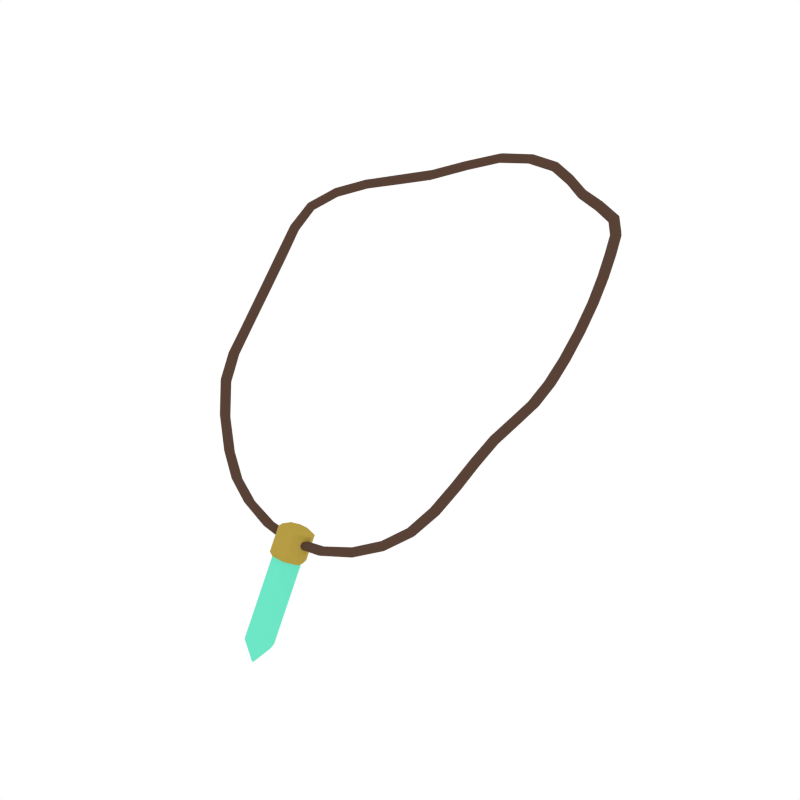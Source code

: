 # Source: Necklace3.blend  (saved by Blender 2.79.0; exported with 4.5.12 LTS)
import bpy
from mathutils import Matrix  # noqa: F401  (used for matrix-valued properties, if any)

bpy.ops.wm.read_factory_settings(use_empty=True)
scene = bpy.context.scene
scene.name = 'Scene'

# ---- collections
col_collection_1 = bpy.data.collections.new('Collection 1'); scene.collection.children.link(col_collection_1)

# ---- materials (node trees are filled in below, after node groups)
mat_darkbrown = bpy.data.materials.new('DarkBrown')
mat_darkbrown.alpha_threshold = 0.0
mat_darkbrown.diffuse_color = (0.0985, 0.05441, 0.03749, 1.0)
mat_darkbrown.roughness = 0.5
mat_cyan = bpy.data.materials.new('Cyan')
mat_cyan.alpha_threshold = 0.0
mat_cyan.diffuse_color = (0.1536, 0.8, 0.5667, 1.0)
mat_cyan.roughness = 0.5
mat_golden = bpy.data.materials.new('Golden')
mat_golden.alpha_threshold = 0.0
mat_golden.diffuse_color = (0.4672, 0.3365, 0.05892, 1.0)
mat_golden.roughness = 0.5

# ---- material node trees

# ---- world
world_world = bpy.data.worlds.new('World'); scene.world = world_world
world_world.color = (1.0, 1.0, 1.0)
world_world.use_sun_shadow = False
world_world.sun_shadow_jitter_overblur = 0.0
world_world.cycles.sampling_method = 'NONE'
world_world.cycles.sample_map_resolution = 256

# ---- meshes
me_plane_003 = bpy.data.meshes.new('Plane.003')
me_plane_003.from_pydata([(0.3835, 0.1558, 0.295), (0.4252, 0.2354, 0.3778), (0.4495, 0.4403, 0.5244), (0.3892, 0.6731, 0.6715), (0.1918, 0.7896, 0.7384), (-0.2696, 0.6888, 0.6794), (-0.3658, 0.5516, 0.6575), (-0.3736, 0.3973, 0.5966), (-0.3626, 0.1538, 0.3303), (-0.311, 0.06454, 0.2056), (-0.2141, 0.003371, 0.08898), (-0.08211, -0.02251, 0.02584), (0.0932, -0.02531, 0.02752), (0.2506, 0.006458, 0.09592), (0.3395, 0.07696, 0.1904), (0.4496, 0.3295, 0.4414), (0.4315, 0.5548, 0.6129), (0.298, 0.7539, 0.7006), (0.05758, 0.8169, 0.763), (-0.3606, 0.2659, 0.4635), (-0.1168, 0.7811, 0.724), (0.3869, 0.1737, 0.278), (0.4309, 0.2497, 0.358), (0.4525, 0.4554, 0.5046), (0.3943, 0.6859, 0.6505), (0.189, 0.8026, 0.7171), (-0.2668, 0.6931, 0.6548), (-0.3617, 0.5579, 0.6338), (-0.3684, 0.4109, 0.5767), (-0.3616, 0.1735, 0.3148), (-0.3093, 0.08633, 0.1935), (-0.2122, 0.02696, 0.08058), (-0.08114, 0.001717, 0.01919), (0.09285, -0.001235, 0.02037), (0.249, 0.02902, 0.08528), (0.3392, 0.09753, 0.1761), (0.4547, 0.3431, 0.4209), (0.4351, 0.5689, 0.5926), (0.2989, 0.7678, 0.68), (0.05821, 0.8259, 0.7398), (-0.3579, 0.2844, 0.4467), (-0.1131, 0.7873, 0.6999), (0.3945, 0.1612, 0.2844), (0.3759, 0.1683, 0.2886), (0.4378, 0.241, 0.3699), (0.4183, 0.244, 0.366), (0.4628, 0.3392, 0.4363), (0.4413, 0.4426, 0.5093), (0.443, 0.5683, 0.6086), (0.3822, 0.6722, 0.6537), (0.3069, 0.7695, 0.6972), (0.1837, 0.7861, 0.7229), (0.06241, 0.8325, 0.7551), (-0.1155, 0.7725, 0.7085), (-0.2739, 0.7022, 0.6688), (-0.2625, 0.6797, 0.6654), (-0.3745, 0.5624, 0.6445), (-0.353, 0.5471, 0.6467), (-0.3834, 0.4062, 0.5836), (-0.3586, 0.402, 0.5897), (-0.3703, 0.2723, 0.4504), (-0.3482, 0.278, 0.4598), (-0.3734, 0.1608, 0.3193), (-0.3508, 0.1665, 0.3257), (-0.3227, 0.07553, 0.1974), (-0.2976, 0.07534, 0.2018), (-0.2253, 0.01529, 0.08145), (-0.201, 0.01505, 0.08812), (-0.08946, -0.01216, 0.01499), (-0.07379, -0.008627, 0.03004), (0.0924, -0.01624, 0.01212), (0.09366, -0.01031, 0.03577), (0.2564, 0.01463, 0.0818), (0.2432, 0.02084, 0.0994), (0.35, 0.0845, 0.1789), (0.3287, 0.08998, 0.1875), (0.4608, 0.453, 0.5198), (0.4415, 0.3333, 0.4259), (0.4014, 0.6868, 0.6682), (0.4236, 0.5553, 0.5969), (0.197, 0.8061, 0.7327), (0.29, 0.7523, 0.6834), (-0.1145, 0.7959, 0.7154), (0.05337, 0.8103, 0.7477), (0.3909, 0.1554, 0.2913), (0.3622, 0.1184, 0.2421), (0.377, 0.1608, 0.2945), (0.4042, 0.1935, 0.3425), (0.4419, 0.2809, 0.4083), (0.4332, 0.2359, 0.3767), (0.4186, 0.2384, 0.3739), (0.4433, 0.4993, 0.571), (0.4583, 0.3333, 0.4427), (0.4425, 0.4383, 0.518), (0.3526, 0.7256, 0.6882), (0.4391, 0.5615, 0.6148), (0.3828, 0.6691, 0.6634), (0.1369, 0.8061, 0.7584), (0.3044, 0.7621, 0.7032), (0.1864, 0.7838, 0.7321), (0.06122, 0.8263, 0.7628), (-0.1964, 0.7362, 0.6949), (-0.1168, 0.7732, 0.7184), (-0.3286, 0.6302, 0.6696), (-0.2736, 0.6977, 0.6776), (-0.2649, 0.681, 0.6751), (-0.3809, 0.4687, 0.6356), (-0.3733, 0.5583, 0.6538), (-0.3573, 0.5465, 0.6552), (-0.3611, 0.3316, 0.5395), (-0.3822, 0.4007, 0.5918), (-0.3637, 0.3973, 0.5963), (-0.3637, 0.2051, 0.3874), (-0.3684, 0.2661, 0.4579), (-0.352, 0.2704, 0.4649), (-0.348, 0.1082, 0.2753), (-0.3709, 0.1542, 0.3261), (-0.3541, 0.1583, 0.3306), (-0.2627, 0.02787, 0.138), (-0.3202, 0.06739, 0.2026), (-0.3015, 0.06713, 0.2057), (-0.1568, -0.01231, 0.05335), (-0.2231, 0.006456, 0.08555), (-0.2047, 0.006184, 0.09031), (0.003373, -0.02694, 0.01454), (-0.08793, -0.02078, 0.01943), (-0.07605, -0.01818, 0.0306), (0.1786, -0.01505, 0.05718), (0.09265, -0.02454, 0.01771), (0.09367, -0.02007, 0.03554), (0.3056, 0.03764, 0.1412), (0.2554, 0.006944, 0.08797), (0.2455, 0.01161, 0.1012), (0.3474, 0.07749, 0.1854), (0.3315, 0.08157, 0.1918), (0.4573, 0.446, 0.5259), (0.4422, 0.329, 0.435), (0.4513, 0.3822, 0.4793), (0.3969, 0.6803, 0.6743), (0.4248, 0.5516, 0.6059), (0.4136, 0.6112, 0.6474), (0.1964, 0.7987, 0.7394), (0.2918, 0.7492, 0.6928), (0.2396, 0.771, 0.7151), (-0.116, 0.7906, 0.7235), (0.05409, 0.8098, 0.7573), (-0.03184, 0.8119, 0.7517), (0.3934, 0.1689, 0.2786), (0.3637, 0.1379, 0.2266), (0.3795, 0.1741, 0.2816), (0.4091, 0.2095, 0.3239), (0.4476, 0.2942, 0.3878), (0.4375, 0.2468, 0.362), (0.4229, 0.2489, 0.359), (0.4459, 0.5143, 0.551), (0.462, 0.3437, 0.4274), (0.4449, 0.4495, 0.5031), (0.3565, 0.7387, 0.6673), (0.4421, 0.5719, 0.5995), (0.3864, 0.6789, 0.6477), (0.1351, 0.8171, 0.7361), (0.3052, 0.7725, 0.6878), (0.1844, 0.7934, 0.7161), (0.06135, 0.8332, 0.7455), (-0.193, 0.7415, 0.6706), (-0.114, 0.7777, 0.7003), (-0.3258, 0.6345, 0.6451), (-0.2713, 0.701, 0.6592), (-0.2629, 0.6841, 0.6566), (-0.3756, 0.4783, 0.6134), (-0.3704, 0.5627, 0.6358), (-0.3541, 0.5515, 0.6376), (-0.357, 0.3485, 0.5218), (-0.3785, 0.4106, 0.5769), (-0.3597, 0.4077, 0.5816), (-0.3624, 0.2241, 0.3711), (-0.3666, 0.2799, 0.4452), (-0.3499, 0.2842, 0.4523), (-0.3467, 0.1288, 0.2611), (-0.3702, 0.1688, 0.3142), (-0.3532, 0.1733, 0.3192), (-0.2606, 0.05078, 0.1281), (-0.3189, 0.08361, 0.1933), (-0.3001, 0.0836, 0.1968), (-0.1553, 0.01167, 0.046), (-0.2215, 0.02405, 0.07901), (-0.2034, 0.02397, 0.08426), (0.003755, -0.002666, 0.008013), (-0.08707, -0.002659, 0.01431), (-0.07545, 3.708e-05, 0.02572), (0.1775, 0.008498, 0.04865), (0.09246, -0.006449, 0.01244), (0.09334, -0.00204, 0.03009), (0.304, 0.0591, 0.1284), (0.2542, 0.02387, 0.08003), (0.2442, 0.02852, 0.09319), (0.3472, 0.09289, 0.1746), (0.3313, 0.09702, 0.1811), (0.4594, 0.4574, 0.511), (0.4462, 0.339, 0.4195), (0.4553, 0.3967, 0.4592), (0.401, 0.6897, 0.6585), (0.4273, 0.5624, 0.5907), (0.4185, 0.6243, 0.6266), (0.1943, 0.8085, 0.7235), (0.2924, 0.7596, 0.6774), (0.2377, 0.7851, 0.6946), (-0.1133, 0.7954, 0.7055), (0.0549, 0.8164, 0.7399), (-0.0288, 0.8192, 0.7279), (0.3732, 0.1254, 0.2313), (0.3528, 0.1308, 0.2374), (0.4155, 0.1978, 0.3325), (0.3978, 0.2052, 0.3339), (0.4554, 0.2888, 0.4025), (0.434, 0.2863, 0.3937), (0.4542, 0.5129, 0.5664), (0.435, 0.5008, 0.5556), (0.3637, 0.7401, 0.6853), (0.3454, 0.7242, 0.6702), (0.1416, 0.8223, 0.7513), (0.1304, 0.801, 0.7431), (-0.1973, 0.7506, 0.6857), (-0.1922, 0.7271, 0.6797), (-0.3358, 0.6423, 0.6575), (-0.3186, 0.6224, 0.6572), (-0.3903, 0.4784, 0.6224), (-0.3661, 0.4687, 0.6266), (-0.371, 0.3395, 0.5267), (-0.3471, 0.3406, 0.5346), (-0.3736, 0.2106, 0.3746), (-0.3526, 0.2186, 0.3839), (-0.3597, 0.1175, 0.2663), (-0.3351, 0.1196, 0.27), (-0.274, 0.03982, 0.13), (-0.2493, 0.03884, 0.1361), (-0.167, -0.001048, 0.04531), (-0.145, 0.0004095, 0.05404), (-0.0003825, -0.01743, 0.0005606), (0.00751, -0.01217, 0.022), (0.1807, -0.006302, 0.04181), (0.1753, -0.0002471, 0.06402), (0.3145, 0.04532, 0.1286), (0.2951, 0.05143, 0.1409), (0.4634, 0.3936, 0.4745), (0.4432, 0.3853, 0.464), (0.4258, 0.6246, 0.6435), (0.4063, 0.6109, 0.6304), (0.2462, 0.7873, 0.7108), (0.231, 0.7688, 0.699), (-0.02733, 0.827, 0.7433), (-0.03331, 0.8042, 0.7363), (0.3701, 0.1188, 0.2379), (0.3548, 0.1228, 0.2425), (0.4115, 0.1926, 0.3396), (0.3982, 0.1983, 0.3407), (0.4506, 0.2834, 0.409), (0.4345, 0.2817, 0.4025), (0.4508, 0.5058, 0.5725), (0.4364, 0.4966, 0.5644), (0.3599, 0.7332, 0.6912), (0.3463, 0.7212, 0.6799), (0.141, 0.8154, 0.7586), (0.1324, 0.7996, 0.7525), (-0.198, 0.7456, 0.6941), (-0.194, 0.7281, 0.6896), (-0.3346, 0.6382, 0.6667), (-0.3219, 0.6233, 0.6664), (-0.3892, 0.4738, 0.6314), (-0.3712, 0.4661, 0.6343), (-0.3695, 0.3333, 0.5343), (-0.3517, 0.3341, 0.5402), (-0.3714, 0.2046, 0.382), (-0.3558, 0.2104, 0.3888), (-0.3571, 0.1101, 0.2722), (-0.3387, 0.1115, 0.2748), (-0.2717, 0.03116, 0.1346), (-0.2532, 0.03032, 0.1389), (-0.1649, -0.00982, 0.04926), (-0.1482, -0.008806, 0.05559), (0.0004359, -0.02588, 0.005694), (0.006406, -0.02193, 0.02176), (0.1804, -0.0144, 0.04773), (0.1765, -0.009811, 0.0645), (0.3127, 0.03805, 0.135), (0.2981, 0.04261, 0.1442), (0.4595, 0.387, 0.4807), (0.4441, 0.381, 0.4729), (0.4214, 0.6181, 0.6497), (0.4071, 0.6076, 0.6399), (0.245, 0.7797, 0.717), (0.2337, 0.7658, 0.7081), (-0.02905, 0.8213, 0.7513), (-0.03387, 0.8043, 0.746), (0.3712, 0.1334, 0.2262), (0.3559, 0.1375, 0.2308), (0.4152, 0.2049, 0.3258), (0.4019, 0.2102, 0.3267), (0.4549, 0.2936, 0.3937), (0.4389, 0.2915, 0.387), (0.4528, 0.517, 0.5576), (0.4384, 0.5079, 0.5495), (0.3629, 0.743, 0.6755), (0.3491, 0.7311, 0.6643), (0.1394, 0.8238, 0.742), (0.1312, 0.8077, 0.7357), (-0.1953, 0.7497, 0.6759), (-0.1917, 0.7319, 0.6713), (-0.3326, 0.6414, 0.6482), (-0.3197, 0.6265, 0.6481), (-0.3854, 0.4806, 0.6145), (-0.3671, 0.4737, 0.6179), (-0.3665, 0.346, 0.521), (-0.3484, 0.3468, 0.5269), (-0.3705, 0.2187, 0.3696), (-0.3547, 0.2248, 0.3767), (-0.3562, 0.1254, 0.2614), (-0.3377, 0.1271, 0.2644), (-0.2701, 0.04823, 0.1269), (-0.2516, 0.0476, 0.1317), (-0.1636, 0.008088, 0.04354), (-0.1473, 0.00926, 0.0503), (0.0007722, -0.007676, 0.0007864), (0.006642, -0.003723, 0.01687), (0.1797, 0.003306, 0.04145), (0.1755, 0.007803, 0.05798), (0.3115, 0.05411, 0.1254), (0.2969, 0.05873, 0.1346), (0.4623, 0.3981, 0.4657), (0.4474, 0.3917, 0.4578), (0.4254, 0.6276, 0.634), (0.4104, 0.6177, 0.6243), (0.2437, 0.7903, 0.7016), (0.2322, 0.7764, 0.6927), (-0.02711, 0.8269, 0.7335), (-0.03126, 0.8097, 0.7283), (-0.02202, 0.004991, -0.04235), (-0.02441, 0.003795, -0.04166), (0.04648, 0.0001224, 0.03365), (0.04648, 0.002514, 0.03226), (0.02205, 0.004991, -0.04235), (0.02445, 0.03554, 0.01313), (0.02205, 0.03673, 0.01244), (0.02445, 0.003795, -0.04166), (0.04648, -0.02923, -0.02253), (-0.02441, 0.03554, 0.01313), (-0.02202, 0.03673, 0.01244), (0.04648, -0.03162, -0.02114), (0.02445, -0.06464, -0.002013), (-0.03719, -0.03399, -0.0302), (-0.03719, -0.03591, -0.02909), (0.02205, -0.06584, -0.001321), (-0.02202, -0.06584, -0.001321), (-0.01954, -0.06235, -0.01377), (-0.01763, -0.06331, -0.01322), (-0.02441, -0.06464, -0.002013), (-0.04644, -0.03162, -0.02114), (0.01766, -0.06331, -0.01322), (0.01958, -0.06235, -0.01377), (-0.04644, -0.02923, -0.02253), (0.03723, -0.03591, -0.02909), (0.03723, -0.03399, -0.0302), (0.01958, -0.007545, -0.04552), (0.01766, -0.006587, -0.04608), (-0.01954, -0.007545, -0.04552), (-0.01763, -0.006587, -0.04608), (-0.01715, -0.1106, -0.2242), (-0.01916, -0.1116, -0.2236), (-0.01954, -0.1085, -0.2197), (-0.01763, -0.1075, -0.2203), (0.01766, -0.1075, -0.2203), (0.01958, -0.1085, -0.2197), (0.0192, -0.1116, -0.2236), (0.01718, -0.1106, -0.2242), (0.03723, -0.1349, -0.2044), (0.03723, -0.1368, -0.2033), (0.03636, -0.1393, -0.2075), (0.03636, -0.1373, -0.2087), (0.01958, -0.1633, -0.188), (0.01766, -0.1642, -0.1874), (0.01718, -0.1661, -0.192), (0.0192, -0.1651, -0.1926), (-0.01763, -0.1642, -0.1874), (-0.01954, -0.1633, -0.188), (-0.01916, -0.1651, -0.1926), (-0.01715, -0.1661, -0.192), (-0.03719, -0.1368, -0.2033), (-0.03719, -0.1349, -0.2044), (-0.03633, -0.1373, -0.2087), (-0.03633, -0.1393, -0.2075), (1.791e-05, -0.1606, -0.2512), (0.002033, -0.1616, -0.2506), (0.002033, -0.1636, -0.2494), (1.791e-05, -0.1646, -0.2489), (-0.001997, -0.1636, -0.2494), (-0.001997, -0.1616, -0.2506), (0.02445, -0.0329, 0.05278), (0.02205, -0.0341, 0.05347), (-0.02202, -0.0341, 0.05347), (-0.02441, -0.0329, 0.05278), (-0.04644, 0.0001224, 0.03365), (-0.04644, 0.002514, 0.03226), (0.02363, 0.006606, 0.04348), (0.02363, 0.007821, 0.04278), (0.01243, 0.0246, 0.03306), (0.01121, 0.02521, 0.03271), (-0.01239, 0.0246, 0.03306), (-0.01118, 0.02521, 0.03271), (0.01243, -0.01017, 0.0532), (0.01121, -0.01078, 0.05356), (-0.01118, -0.01078, 0.05356), (-0.01239, -0.01017, 0.0532), (-0.02359, 0.006606, 0.04348), (-0.02359, 0.007821, 0.04278)], [], [(0, 85, 252, 84), (0, 86, 253, 85), (0, 87, 255, 86), (0, 84, 254, 87), (1, 87, 254, 89), (1, 90, 255, 87), (1, 88, 257, 90), (1, 89, 256, 88), (2, 137, 286, 135), (2, 93, 287, 137), (2, 91, 259, 93), (2, 135, 258, 91), (3, 140, 288, 138), (3, 96, 289, 140), (3, 94, 261, 96), (3, 138, 260, 94), (4, 143, 290, 141), (4, 99, 291, 143), (4, 97, 263, 99), (4, 141, 262, 97), (5, 101, 264, 104), (5, 105, 265, 101), (5, 103, 267, 105), (5, 104, 266, 103), (6, 103, 266, 107), (6, 108, 267, 103), (6, 106, 269, 108), (6, 107, 268, 106), (7, 106, 268, 110), (7, 111, 269, 106), (7, 109, 271, 111), (7, 110, 270, 109), (8, 112, 272, 116), (8, 117, 273, 112), (8, 115, 275, 117), (8, 116, 274, 115), (9, 115, 274, 119), (9, 120, 275, 115), (9, 118, 277, 120), (9, 119, 276, 118), (10, 118, 276, 122), (10, 123, 277, 118), (10, 121, 279, 123), (10, 122, 278, 121), (11, 121, 278, 125), (11, 126, 279, 121), (11, 124, 281, 126), (11, 125, 280, 124), (12, 124, 280, 128), (12, 129, 281, 124), (12, 127, 283, 129), (12, 128, 282, 127), (13, 127, 282, 131), (13, 132, 283, 127), (13, 130, 285, 132), (13, 131, 284, 130), (14, 133, 252, 85), (14, 130, 284, 133), (14, 134, 285, 130), (14, 85, 253, 134), (15, 88, 256, 92), (15, 136, 257, 88), (15, 137, 287, 136), (15, 92, 286, 137), (16, 91, 258, 95), (16, 139, 259, 91), (16, 140, 289, 139), (16, 95, 288, 140), (17, 94, 260, 98), (17, 142, 261, 94), (17, 143, 291, 142), (17, 98, 290, 143), (18, 97, 262, 100), (18, 145, 263, 97), (18, 146, 293, 145), (18, 100, 292, 146), (19, 114, 271, 109), (19, 112, 273, 114), (19, 113, 272, 112), (19, 109, 270, 113), (20, 102, 293, 146), (20, 101, 265, 102), (20, 144, 264, 101), (20, 146, 292, 144), (21, 147, 294, 148), (21, 150, 296, 147), (21, 149, 297, 150), (21, 148, 295, 149), (22, 152, 296, 150), (22, 151, 298, 152), (22, 153, 299, 151), (22, 150, 297, 153), (23, 198, 328, 200), (23, 154, 300, 198), (23, 156, 301, 154), (23, 200, 329, 156), (24, 201, 330, 203), (24, 157, 302, 201), (24, 159, 303, 157), (24, 203, 331, 159), (25, 204, 332, 206), (25, 160, 304, 204), (25, 162, 305, 160), (25, 206, 333, 162), (26, 167, 306, 164), (26, 166, 308, 167), (26, 168, 309, 166), (26, 164, 307, 168), (27, 170, 308, 166), (27, 169, 310, 170), (27, 171, 311, 169), (27, 166, 309, 171), (28, 173, 310, 169), (28, 172, 312, 173), (28, 174, 313, 172), (28, 169, 311, 174), (29, 179, 314, 175), (29, 178, 316, 179), (29, 180, 317, 178), (29, 175, 315, 180), (30, 182, 316, 178), (30, 181, 318, 182), (30, 183, 319, 181), (30, 178, 317, 183), (31, 185, 318, 181), (31, 184, 320, 185), (31, 186, 321, 184), (31, 181, 319, 186), (32, 188, 320, 184), (32, 187, 322, 188), (32, 189, 323, 187), (32, 184, 321, 189), (33, 191, 322, 187), (33, 190, 324, 191), (33, 192, 325, 190), (33, 187, 323, 192), (34, 194, 324, 190), (34, 193, 326, 194), (34, 195, 327, 193), (34, 190, 325, 195), (35, 148, 294, 196), (35, 197, 295, 148), (35, 193, 327, 197), (35, 196, 326, 193), (36, 155, 298, 151), (36, 200, 328, 155), (36, 199, 329, 200), (36, 151, 299, 199), (37, 158, 300, 154), (37, 203, 330, 158), (37, 202, 331, 203), (37, 154, 301, 202), (38, 161, 302, 157), (38, 206, 332, 161), (38, 205, 333, 206), (38, 157, 303, 205), (39, 163, 304, 160), (39, 209, 334, 163), (39, 208, 335, 209), (39, 160, 305, 208), (40, 172, 313, 177), (40, 176, 312, 172), (40, 175, 314, 176), (40, 177, 315, 175), (41, 209, 335, 165), (41, 207, 334, 209), (41, 164, 306, 207), (41, 165, 307, 164), (42, 84, 252, 210), (42, 212, 254, 84), (42, 147, 296, 212), (42, 210, 294, 147), (43, 86, 255, 213), (43, 211, 253, 86), (43, 149, 295, 211), (43, 213, 297, 149), (44, 89, 254, 212), (44, 214, 256, 89), (44, 152, 298, 214), (44, 212, 296, 152), (45, 90, 257, 215), (45, 213, 255, 90), (45, 153, 297, 213), (45, 215, 299, 153), (46, 92, 256, 214), (46, 244, 286, 92), (46, 155, 328, 244), (46, 214, 298, 155), (47, 93, 259, 217), (47, 245, 287, 93), (47, 156, 329, 245), (47, 217, 301, 156), (48, 95, 258, 216), (48, 246, 288, 95), (48, 158, 330, 246), (48, 216, 300, 158), (49, 96, 261, 219), (49, 247, 289, 96), (49, 159, 331, 247), (49, 219, 303, 159), (50, 98, 260, 218), (50, 248, 290, 98), (50, 161, 332, 248), (50, 218, 302, 161), (51, 99, 263, 221), (51, 249, 291, 99), (51, 162, 333, 249), (51, 221, 305, 162), (52, 100, 262, 220), (52, 250, 292, 100), (52, 163, 334, 250), (52, 220, 304, 163), (53, 102, 265, 223), (53, 251, 293, 102), (53, 165, 335, 251), (53, 223, 307, 165), (54, 104, 264, 222), (54, 224, 266, 104), (54, 167, 308, 224), (54, 222, 306, 167), (55, 105, 267, 225), (55, 223, 265, 105), (55, 168, 307, 223), (55, 225, 309, 168), (56, 107, 266, 224), (56, 226, 268, 107), (56, 170, 310, 226), (56, 224, 308, 170), (57, 108, 269, 227), (57, 225, 267, 108), (57, 171, 309, 225), (57, 227, 311, 171), (58, 110, 268, 226), (58, 228, 270, 110), (58, 173, 312, 228), (58, 226, 310, 173), (59, 111, 271, 229), (59, 227, 269, 111), (59, 174, 311, 227), (59, 229, 313, 174), (60, 113, 270, 228), (60, 230, 272, 113), (60, 176, 314, 230), (60, 228, 312, 176), (61, 114, 273, 231), (61, 229, 271, 114), (61, 177, 313, 229), (61, 231, 315, 177), (62, 116, 272, 230), (62, 232, 274, 116), (62, 179, 316, 232), (62, 230, 314, 179), (63, 117, 275, 233), (63, 231, 273, 117), (63, 180, 315, 231), (63, 233, 317, 180), (64, 119, 274, 232), (64, 234, 276, 119), (64, 182, 318, 234), (64, 232, 316, 182), (65, 120, 277, 235), (65, 233, 275, 120), (65, 183, 317, 233), (65, 235, 319, 183), (66, 122, 276, 234), (66, 236, 278, 122), (66, 185, 320, 236), (66, 234, 318, 185), (67, 123, 279, 237), (67, 235, 277, 123), (67, 186, 319, 235), (67, 237, 321, 186), (68, 125, 278, 236), (68, 238, 280, 125), (68, 188, 322, 238), (68, 236, 320, 188), (69, 126, 281, 239), (69, 237, 279, 126), (69, 189, 321, 237), (69, 239, 323, 189), (70, 128, 280, 238), (70, 240, 282, 128), (70, 191, 324, 240), (70, 238, 322, 191), (71, 129, 283, 241), (71, 239, 281, 129), (71, 192, 323, 239), (71, 241, 325, 192), (72, 131, 282, 240), (72, 242, 284, 131), (72, 194, 326, 242), (72, 240, 324, 194), (73, 132, 285, 243), (73, 241, 283, 132), (73, 195, 325, 241), (73, 243, 327, 195), (74, 133, 284, 242), (74, 210, 252, 133), (74, 196, 294, 210), (74, 242, 326, 196), (75, 134, 253, 211), (75, 243, 285, 134), (75, 197, 327, 243), (75, 211, 295, 197), (76, 135, 286, 244), (76, 216, 258, 135), (76, 198, 300, 216), (76, 244, 328, 198), (77, 136, 287, 245), (77, 215, 257, 136), (77, 199, 299, 215), (77, 245, 329, 199), (78, 138, 288, 246), (78, 218, 260, 138), (78, 201, 302, 218), (78, 246, 330, 201), (79, 139, 289, 247), (79, 217, 259, 139), (79, 202, 301, 217), (79, 247, 331, 202), (80, 141, 290, 248), (80, 220, 262, 141), (80, 204, 304, 220), (80, 248, 332, 204), (81, 142, 291, 249), (81, 219, 261, 142), (81, 205, 303, 219), (81, 249, 333, 205), (82, 144, 292, 250), (82, 222, 264, 144), (82, 207, 306, 222), (82, 250, 334, 207), (83, 145, 293, 251), (83, 221, 263, 145), (83, 208, 305, 221), (83, 251, 335, 208), (345, 401, 413, 406), (337, 359, 401, 345), (354, 382, 379, 357), (351, 348, 396, 397), (352, 351, 397, 398), (373, 390, 366), (361, 374, 371, 362), (350, 386, 383, 353), (364, 368, 387, 349), (358, 378, 375, 360), (347, 344, 339, 338), (389, 394, 384), (381, 392, 376), (367, 395, 388), (385, 393, 380), (377, 391, 372), (363, 370, 369, 365), (336, 337, 345, 346), (344, 343, 341, 339), (343, 340, 342, 341), (356, 355, 399, 400), (359, 356, 400, 401), (348, 347, 338, 396), (355, 352, 398, 399), (366, 367, 368, 369), (370, 371, 372, 373), (374, 375, 376, 377), (378, 379, 380, 381), (382, 383, 384, 385), (386, 387, 388, 389), (390, 391, 392, 393, 394, 395), (340, 336, 346, 342), (352, 354, 357, 351), (344, 361, 362, 343), (356, 350, 353, 355), (337, 364, 349, 359), (348, 358, 360, 347), (340, 363, 365, 336), (336, 365, 364, 337), (370, 363, 362, 371), (374, 361, 360, 375), (378, 358, 357, 379), (382, 354, 353, 383), (373, 366, 369, 370), (365, 369, 368, 364), (377, 372, 371, 374), (381, 376, 375, 378), (385, 380, 379, 382), (389, 384, 383, 386), (367, 388, 387, 368), (372, 391, 390, 373), (380, 393, 392, 381), (393, 385, 384, 394), (391, 377, 376, 392), (394, 389, 388, 395), (366, 390, 395, 367), (363, 340, 343, 362), (361, 344, 347, 360), (358, 348, 351, 357), (354, 352, 355, 353), (350, 356, 359, 349), (386, 350, 349, 387), (346, 345, 406, 407), (396, 338, 402, 408), (400, 399, 411, 412), (401, 400, 412, 413), (339, 341, 404, 403), (338, 339, 403, 402), (398, 397, 409, 410), (399, 398, 410, 411), (342, 346, 407, 405), (341, 342, 405, 404), (397, 396, 408, 409), (406, 413, 412, 411, 410, 409, 408, 402, 403, 404, 405, 407)])
me_plane_003.polygons.foreach_set('material_index', [0, 0, 0, 0, 0, 0, 0, 0, 0, 0, 0, 0, 0, 0, 0, 0, 0, 0, 0, 0, 0, 0, 0, 0, 0, 0, 0, 0, 0, 0, 0, 0, 0, 0, 0, 0, 0, 0, 0, 0, 0, 0, 0, 0, 0, 0, 0, 0, 0, 0, 0, 0, 0, 0, 0, 0, 0, 0, 0, 0, 0, 0, 0, 0, 0, 0, 0, 0, 0, 0, 0, 0, 0, 0, 0, 0, 0, 0, 0, 0, 0, 0, 0, 0, 0, 0, 0, 0, 0, 0, 0, 0, 0, 0, 0, 0, 0, 0, 0, 0, 0, 0, 0, 0, 0, 0, 0, 0, 0, 0, 0, 0, 0, 0, 0, 0, 0, 0, 0, 0, 0, 0, 0, 0, 0, 0, 0, 0, 0, 0, 0, 0, 0, 0, 0, 0, 0, 0, 0, 0, 0, 0, 0, 0, 0, 0, 0, 0, 0, 0, 0, 0, 0, 0, 0, 0, 0, 0, 0, 0, 0, 0, 0, 0, 0, 0, 0, 0, 0, 0, 0, 0, 0, 0, 0, 0, 0, 0, 0, 0, 0, 0, 0, 0, 0, 0, 0, 0, 0, 0, 0, 0, 0, 0, 0, 0, 0, 0, 0, 0, 0, 0, 0, 0, 0, 0, 0, 0, 0, 0, 0, 0, 0, 0, 0, 0, 0, 0, 0, 0, 0, 0, 0, 0, 0, 0, 0, 0, 0, 0, 0, 0, 0, 0, 0, 0, 0, 0, 0, 0, 0, 0, 0, 0, 0, 0, 0, 0, 0, 0, 0, 0, 0, 0, 0, 0, 0, 0, 0, 0, 0, 0, 0, 0, 0, 0, 0, 0, 0, 0, 0, 0, 0, 0, 0, 0, 0, 0, 0, 0, 0, 0, 0, 0, 0, 0, 0, 0, 0, 0, 0, 0, 0, 0, 0, 0, 0, 0, 0, 0, 0, 0, 0, 0, 0, 0, 0, 0, 0, 0, 0, 0, 0, 0, 0, 0, 0, 0, 0, 0, 0, 0, 0, 0, 0, 0, 0, 0, 0, 0, 0, 0, 0, 0, 0, 0, 2, 2, 1, 2, 2, 1, 1, 1, 1, 1, 2, 1, 1, 1, 1, 1, 1, 2, 2, 2, 2, 2, 2, 2, 1, 1, 1, 1, 1, 1, 1, 2, 2, 2, 2, 2, 2, 2, 2, 1, 1, 1, 1, 1, 1, 1, 1, 1, 1, 1, 1, 1, 1, 1, 1, 1, 2, 2, 2, 2, 2, 1, 2, 2, 2, 2, 2, 2, 2, 2, 2, 2, 2, 2])
_uv = me_plane_003.uv_layers.new(name='UVMap')
_uv.uv.foreach_set('vector', [0.0, 0.0, 0.0, 0.0, 0.0, 0.0, 0.0, 0.0, 0.0, 0.0, 0.0, 0.0, 0.0, 0.0, 0.0, 0.0, 0.0, 0.0, 0.0, 0.0, 0.0, 0.0, 0.0, 0.0, 0.0, 0.0, 0.0, 0.0, 0.0, 0.0, 0.0, 0.0, 0.0, 0.0, 0.0, 0.0, 0.0, 0.0, 0.0, 0.0, 0.0, 0.0, 0.0, 0.0, 0.0, 0.0, 0.0, 0.0, 0.0, 0.0, 0.0, 0.0, 0.0, 0.0, 0.0, 0.0, 0.0, 0.0, 0.0, 0.0, 0.0, 0.0, 0.0, 0.0, 0.0, 0.0, 0.0, 0.0, 0.0, 0.0, 0.0, 0.0, 0.0, 0.0, 0.0, 0.0, 0.0, 0.0, 0.0, 0.0, 0.0, 0.0, 0.0, 0.0, 0.0, 0.0, 0.0, 0.0, 0.0, 0.0, 0.0, 0.0, 0.0, 0.0, 0.0, 0.0, 0.0, 0.0, 0.0, 0.0, 0.0, 0.0, 0.0, 0.0, 0.0, 0.0, 0.0, 0.0, 0.0, 0.0, 0.0, 0.0, 0.0, 0.0, 0.0, 0.0, 0.0, 0.0, 0.0, 0.0, 0.0, 0.0, 0.0, 0.0, 0.0, 0.0, 0.0, 0.0, 0.0, 0.0, 0.0, 0.0, 0.0, 0.0, 0.0, 0.0, 0.0, 0.0, 0.0, 0.0, 0.0, 0.0, 0.0, 0.0, 0.0, 0.0, 0.0, 0.0, 0.0, 0.0, 0.0, 0.0, 0.0, 0.0, 0.0, 0.0, 0.0, 0.0, 0.0, 0.0, 0.0, 0.0, 0.0, 0.0, 0.0, 0.0, 0.0, 0.0, 0.0, 0.0, 0.0, 0.0, 0.0, 0.0, 0.0, 0.0, 0.0, 0.0, 0.0, 0.0, 0.0, 0.0, 0.0, 0.0, 0.0, 0.0, 0.0, 0.0, 0.0, 0.0, 0.0, 0.0, 0.0, 0.0, 0.0, 0.0, 0.0, 0.0, 0.0, 0.0, 0.0, 0.0, 0.0, 0.0, 0.0, 0.0, 0.0, 0.0, 0.0, 0.0, 0.0, 0.0, 0.0, 0.0, 0.0, 0.0, 0.0, 0.0, 0.0, 0.0, 0.0, 0.0, 0.0, 0.0, 0.0, 0.0, 0.0, 0.0, 0.0, 0.0, 0.0, 0.0, 0.0, 0.0, 0.0, 0.0, 0.0, 0.0, 0.0, 0.0, 0.0, 0.0, 0.0, 0.0, 0.0, 0.0, 0.0, 0.0, 0.0, 0.0, 0.0, 0.0, 0.0, 0.0, 0.0, 0.0, 0.0, 0.0, 0.0, 0.0, 0.0, 0.0, 0.0, 0.0, 0.0, 0.0, 0.0, 0.0, 0.0, 0.0, 0.0, 0.0, 0.0, 0.0, 0.0, 0.0, 0.0, 0.0, 0.0, 0.0, 0.0, 0.0, 0.0, 0.0, 0.0, 0.0, 0.0, 0.0, 0.0, 0.0, 0.0, 0.0, 0.0, 0.0, 0.0, 0.0, 0.0, 0.0, 0.0, 0.0, 0.0, 0.0, 0.0, 0.0, 0.0, 0.0, 0.0, 0.0, 0.0, 0.0, 0.0, 0.0, 0.0, 0.0, 0.0, 0.0, 0.0, 0.0, 0.0, 0.0, 0.0, 0.0, 0.0, 0.0, 0.0, 0.0, 0.0, 0.0, 0.0, 0.0, 0.0, 0.0, 0.0, 0.0, 0.0, 0.0, 0.0, 0.0, 0.0, 0.0, 0.0, 0.0, 0.0, 0.0, 0.0, 0.0, 0.0, 0.0, 0.0, 0.0, 0.0, 0.0, 0.0, 0.0, 0.0, 0.0, 0.0, 0.0, 0.0, 0.0, 0.0, 0.0, 0.0, 0.0, 0.0, 0.0, 0.0, 0.0, 0.0, 0.0, 0.0, 0.0, 0.0, 0.0, 0.0, 0.0, 0.0, 0.0, 0.0, 0.0, 0.0, 0.0, 0.0, 0.0, 0.0, 0.0, 0.0, 0.0, 0.0, 0.0, 0.0, 0.0, 0.0, 0.0, 0.0, 0.0, 0.0, 0.0, 0.0, 0.0, 0.0, 0.0, 0.0, 0.0, 0.0, 0.0, 0.0, 0.0, 0.0, 0.0, 0.0, 0.0, 0.0, 0.0, 0.0, 0.0, 0.0, 0.0, 0.0, 0.0, 0.0, 0.0, 0.0, 0.0, 0.0, 0.0, 0.0, 0.0, 0.0, 0.0, 0.0, 0.0, 0.0, 0.0, 0.0, 0.0, 0.0, 0.0, 0.0, 0.0, 0.0, 0.0, 0.0, 0.0, 0.0, 0.0, 0.0, 0.0, 0.0, 0.0, 0.0, 0.0, 0.0, 0.0, 0.0, 0.0, 0.0, 0.0, 0.0, 0.0, 0.0, 0.0, 0.0, 0.0, 0.0, 0.0, 0.0, 0.0, 0.0, 0.0, 0.0, 0.0, 0.0, 0.0, 0.0, 0.0, 0.0, 0.0, 0.0, 0.0, 0.0, 0.0, 0.0, 0.0, 0.0, 0.0, 0.0, 0.0, 0.0, 0.0, 0.0, 0.0, 0.0, 0.0, 0.0, 0.0, 0.0, 0.0, 0.0, 0.0, 0.0, 0.0, 0.0, 0.0, 0.0, 0.0, 0.0, 0.0, 0.0, 0.0, 0.0, 0.0, 0.0, 0.0, 0.0, 0.0, 0.0, 0.0, 0.0, 0.0, 0.0, 0.0, 0.0, 0.0, 0.0, 0.0, 0.0, 0.0, 0.0, 0.0, 0.0, 0.0, 0.0, 0.0, 0.0, 0.0, 0.0, 0.0, 0.0, 0.0, 0.0, 0.0, 0.0, 0.0, 0.0, 0.0, 0.0, 0.0, 0.0, 0.0, 0.0, 0.0, 0.0, 0.0, 0.0, 0.0, 0.0, 0.0, 0.0, 0.0, 0.0, 0.0, 0.0, 0.0, 0.0, 0.0, 0.0, 0.0, 0.0, 0.0, 0.0, 0.0, 0.0, 0.0, 0.0, 0.0, 0.0, 0.0, 0.0, 0.0, 0.0, 0.0, 0.0, 0.0, 0.0, 0.0, 0.0, 0.0, 0.0, 0.0, 0.0, 0.0, 0.0, 0.0, 0.0, 0.0, 0.0, 0.0, 0.0, 0.0, 0.0, 0.0, 0.0, 0.0, 0.0, 0.0, 0.0, 0.0, 0.0, 0.0, 0.0, 0.0, 0.0, 0.0, 0.0, 0.0, 0.0, 0.0, 0.0, 0.0, 0.0, 0.0, 0.0, 0.0, 0.0, 0.0, 0.0, 0.0, 0.0, 0.0, 0.0, 0.0, 0.0, 0.0, 0.0, 0.0, 0.0, 0.0, 0.0, 0.0, 0.0, 0.0, 0.0, 0.0, 0.0, 0.0, 0.0, 0.0, 0.0, 0.0, 0.0, 0.0, 0.0, 0.0, 0.0, 0.0, 0.0, 0.0, 0.0, 0.0, 0.0, 0.0, 0.0, 0.0, 0.0, 0.0, 0.0, 0.0, 0.0, 0.0, 0.0, 0.0, 0.0, 0.0, 0.0, 0.0, 0.0, 0.0, 0.0, 0.0, 0.0, 0.0, 0.0, 0.0, 0.0, 0.0, 0.0, 0.0, 0.0, 0.0, 0.0, 0.0, 0.0, 0.0, 0.0, 0.0, 0.0, 0.0, 0.0, 0.0, 0.0, 0.0, 0.0, 0.0, 0.0, 0.0, 0.0, 0.0, 0.0, 0.0, 0.0, 0.0, 0.0, 0.0, 0.0, 0.0, 0.0, 0.0, 0.0, 0.0, 0.0, 0.0, 0.0, 0.0, 0.0, 0.0, 0.0, 0.0, 0.0, 0.0, 0.0, 0.0, 0.0, 0.0, 0.0, 0.0, 0.0, 0.0, 0.0, 0.0, 0.0, 0.0, 0.0, 0.0, 0.0, 0.0, 0.0, 0.0, 0.0, 0.0, 0.0, 0.0, 0.0, 0.0, 0.0, 0.0, 0.0, 0.0, 0.0, 0.0, 0.0, 0.0, 0.0, 0.0, 0.0, 0.0, 0.0, 0.0, 0.0, 0.0, 0.0, 0.0, 0.0, 0.0, 0.0, 0.0, 0.0, 0.0, 0.0, 0.0, 0.0, 0.0, 0.0, 0.0, 0.0, 0.0, 0.0, 0.0, 0.0, 0.0, 0.0, 0.0, 0.0, 0.0, 0.0, 0.0, 0.0, 0.0, 0.0, 0.0, 0.0, 0.0, 0.0, 0.0, 0.0, 0.0, 0.0, 0.0, 0.0, 0.0, 0.0, 0.0, 0.0, 0.0, 0.0, 0.0, 0.0, 0.0, 0.0, 0.0, 0.0, 0.0, 0.0, 0.0, 0.0, 0.0, 0.0, 0.0, 0.0, 0.0, 0.0, 0.0, 0.0, 0.0, 0.0, 0.0, 0.0, 0.0, 0.0, 0.0, 0.0, 0.0, 0.0, 0.0, 0.0, 0.0, 0.0, 0.0, 0.0, 0.0, 0.0, 0.0, 0.0, 0.0, 0.0, 0.0, 0.0, 0.0, 0.0, 0.0, 0.0, 0.0, 0.0, 0.0, 0.0, 0.0, 0.0, 0.0, 0.0, 0.0, 0.0, 0.0, 0.0, 0.0, 0.0, 0.0, 0.0, 0.0, 0.0, 0.0, 0.0, 0.0, 0.0, 0.0, 0.0, 0.0, 0.0, 0.0, 0.0, 0.0, 0.0, 0.0, 0.0, 0.0, 0.0, 0.0, 0.0, 0.0, 0.0, 0.0, 0.0, 0.0, 0.0, 0.0, 0.0, 0.0, 0.0, 0.0, 0.0, 0.0, 0.0, 0.0, 0.0, 0.0, 0.0, 0.0, 0.0, 0.0, 0.0, 0.0, 0.0, 0.0, 0.0, 0.0, 0.0, 0.0, 0.0, 0.0, 0.0, 0.0, 0.0, 0.0, 0.0, 0.0, 0.0, 0.0, 0.0, 0.0, 0.0, 0.0, 0.0, 0.0, 0.0, 0.0, 0.0, 0.0, 0.0, 0.0, 0.0, 0.0, 0.0, 0.0, 0.0, 0.0, 0.0, 0.0, 0.0, 0.0, 0.0, 0.0, 0.0, 0.0, 0.0, 0.0, 0.0, 0.0, 0.0, 0.0, 0.0, 0.0, 0.0, 0.0, 0.0, 0.0, 0.0, 0.0, 0.0, 0.0, 0.0, 0.0, 0.0, 0.0, 0.0, 0.0, 0.0, 0.0, 0.0, 0.0, 0.0, 0.0, 0.0, 0.0, 0.0, 0.0, 0.0, 0.0, 0.0, 0.0, 0.0, 0.0, 0.0, 0.0, 0.0, 0.0, 0.0, 0.0, 0.0, 0.0, 0.0, 0.0, 0.0, 0.0, 0.0, 0.0, 0.0, 0.0, 0.0, 0.0, 0.0, 0.0, 0.0, 0.0, 0.0, 0.0, 0.0, 0.0, 0.0, 0.0, 0.0, 0.0, 0.0, 0.0, 0.0, 0.0, 0.0, 0.0, 0.0, 0.0, 0.0, 0.0, 0.0, 0.0, 0.0, 0.0, 0.0, 0.0, 0.0, 0.0, 0.0, 0.0, 0.0, 0.0, 0.0, 0.0, 0.0, 0.0, 0.0, 0.0, 0.0, 0.0, 0.0, 0.0, 0.0, 0.0, 0.0, 0.0, 0.0, 0.0, 0.0, 0.0, 0.0, 0.0, 0.0, 0.0, 0.0, 0.0, 0.0, 0.0, 0.0, 0.0, 0.0, 0.0, 0.0, 0.0, 0.0, 0.0, 0.0, 0.0, 0.0, 0.0, 0.0, 0.0, 0.0, 0.0, 0.0, 0.0, 0.0, 0.0, 0.0, 0.0, 0.0, 0.0, 0.0, 0.0, 0.0, 0.0, 0.0, 0.0, 0.0, 0.0, 0.0, 0.0, 0.0, 0.0, 0.0, 0.0, 0.0, 0.0, 0.0, 0.0, 0.0, 0.0, 0.0, 0.0, 0.0, 0.0, 0.0, 0.0, 0.0, 0.0, 0.0, 0.0, 0.0, 0.0, 0.0, 0.0, 0.0, 0.0, 0.0, 0.0, 0.0, 0.0, 0.0, 0.0, 0.0, 0.0, 0.0, 0.0, 0.0, 0.0, 0.0, 0.0, 0.0, 0.0, 0.0, 0.0, 0.0, 0.0, 0.0, 0.0, 0.0, 0.0, 0.0, 0.0, 0.0, 0.0, 0.0, 0.0, 0.0, 0.0, 0.0, 0.0, 0.0, 0.0, 0.0, 0.0, 0.0, 0.0, 0.0, 0.0, 0.0, 0.0, 0.0, 0.0, 0.0, 0.0, 0.0, 0.0, 0.0, 0.0, 0.0, 0.0, 0.0, 0.0, 0.0, 0.0, 0.0, 0.0, 0.0, 0.0, 0.0, 0.0, 0.0, 0.0, 0.0, 0.0, 0.0, 0.0, 0.0, 0.0, 0.0, 0.0, 0.0, 0.0, 0.0, 0.0, 0.0, 0.0, 0.0, 0.0, 0.0, 0.0, 0.0, 0.0, 0.0, 0.0, 0.0, 0.0, 0.0, 0.0, 0.0, 0.0, 0.0, 0.0, 0.0, 0.0, 0.0, 0.0, 0.0, 0.0, 0.0, 0.0, 0.0, 0.0, 0.0, 0.0, 0.0, 0.0, 0.0, 0.0, 0.0, 0.0, 0.0, 0.0, 0.0, 0.0, 0.0, 0.0, 0.0, 0.0, 0.0, 0.0, 0.0, 0.0, 0.0, 0.0, 0.0, 0.0, 0.0, 0.0, 0.0, 0.0, 0.0, 0.0, 0.0, 0.0, 0.0, 0.0, 0.0, 0.0, 0.0, 0.0, 0.0, 0.0, 0.0, 0.0, 0.0, 0.0, 0.0, 0.0, 0.0, 0.0, 0.0, 0.0, 0.0, 0.0, 0.0, 0.0, 0.0, 0.0, 0.0, 0.0, 0.0, 0.0, 0.0, 0.0, 0.0, 0.0, 0.0, 0.0, 0.0, 0.0, 0.0, 0.0, 0.0, 0.0, 0.0, 0.0, 0.0, 0.0, 0.0, 0.0, 0.0, 0.0, 0.0, 0.0, 0.0, 0.0, 0.0, 0.0, 0.0, 0.0, 0.0, 0.0, 0.0, 0.0, 0.0, 0.0, 0.0, 0.0, 0.0, 0.0, 0.0, 0.0, 0.0, 0.0, 0.0, 0.0, 0.0, 0.0, 0.0, 0.0, 0.0, 0.0, 0.0, 0.0, 0.0, 0.0, 0.0, 0.0, 0.0, 0.0, 0.0, 0.0, 0.0, 0.0, 0.0, 0.0, 0.0, 0.0, 0.0, 0.0, 0.0, 0.0, 0.0, 0.0, 0.0, 0.0, 0.0, 0.0, 0.0, 0.0, 0.0, 0.0, 0.0, 0.0, 0.0, 0.0, 0.0, 0.0, 0.0, 0.0, 0.0, 0.0, 0.0, 0.0, 0.0, 0.0, 0.0, 0.0, 0.0, 0.0, 0.0, 0.0, 0.0, 0.0, 0.0, 0.0, 0.0, 0.0, 0.0, 0.0, 0.0, 0.0, 0.0, 0.0, 0.0, 0.0, 0.0, 0.0, 0.0, 0.0, 0.0, 0.0, 0.0, 0.0, 0.0, 0.0, 0.0, 0.0, 0.0, 0.0, 0.0, 0.0, 0.0, 0.0, 0.0, 0.0, 0.0, 0.0, 0.0, 0.0, 0.0, 0.0, 0.0, 0.0, 0.0, 0.0, 0.0, 0.0, 0.0, 0.0, 0.0, 0.0, 0.0, 0.0, 0.0, 0.0, 0.0, 0.0, 0.0, 0.0, 0.0, 0.0, 0.0, 0.0, 0.0, 0.0, 0.0, 0.0, 0.0, 0.0, 0.0, 0.0, 0.0, 0.0, 0.0, 0.0, 0.0, 0.0, 0.0, 0.0, 0.0, 0.0, 0.0, 0.0, 0.0, 0.0, 0.0, 0.0, 0.0, 0.0, 0.0, 0.0, 0.0, 0.0, 0.0, 0.0, 0.0, 0.0, 0.0, 0.0, 0.0, 0.0, 0.0, 0.0, 0.0, 0.0, 0.0, 0.0, 0.0, 0.0, 0.0, 0.0, 0.0, 0.0, 0.0, 0.0, 0.0, 0.0, 0.0, 0.0, 0.0, 0.0, 0.0, 0.0, 0.0, 0.0, 0.0, 0.0, 0.0, 0.0, 0.0, 0.0, 0.0, 0.0, 0.0, 0.0, 0.0, 0.0, 0.0, 0.0, 0.0, 0.0, 0.0, 0.0, 0.0, 0.0, 0.0, 0.0, 0.0, 0.0, 0.0, 0.0, 0.0, 0.0, 0.0, 0.0, 0.0, 0.0, 0.0, 0.0, 0.0, 0.0, 0.0, 0.0, 0.0, 0.0, 0.0, 0.0, 0.0, 0.0, 0.0, 0.0, 0.0, 0.0, 0.0, 0.0, 0.0, 0.0, 0.0, 0.0, 0.0, 0.0, 0.0, 0.0, 0.0, 0.0, 0.0, 0.0, 0.0, 0.0, 0.0, 0.0, 0.0, 0.0, 0.0, 0.0, 0.0, 0.0, 0.0, 0.0, 0.0, 0.0, 0.0, 0.0, 0.0, 0.0, 0.0, 0.0, 0.0, 0.0, 0.0, 0.0, 0.0, 0.0, 0.0, 0.0, 0.0, 0.0, 0.0, 0.0, 0.0, 0.0, 0.0, 0.0, 0.0, 0.0, 0.0, 0.0, 0.0, 0.0, 0.0, 0.0, 0.0, 0.0, 0.0, 0.0, 0.0, 0.0, 0.0, 0.0, 0.0, 0.0, 0.0, 0.0, 0.0, 0.0, 0.0, 0.0, 0.0, 0.0, 0.0, 0.0, 0.0, 0.0, 0.0, 0.0, 0.0, 0.0, 0.0, 0.0, 0.0, 0.0, 0.0, 0.0, 0.0, 0.0, 0.0, 0.0, 0.0, 0.0, 0.0, 0.0, 0.0, 0.0, 0.0, 0.0, 0.0, 0.0, 0.0, 0.0, 0.0, 0.0, 0.0, 0.0, 0.0, 0.0, 0.0, 0.0, 0.0, 0.0, 0.0, 0.0, 0.0, 0.0, 0.0, 0.0, 0.0, 0.0, 0.0, 0.0, 0.0, 0.0, 0.0, 0.0, 0.0, 0.0, 0.0, 0.0, 0.0, 0.0, 0.0, 0.0, 0.0, 0.0, 0.0, 0.0, 0.0, 0.0, 0.0, 0.0, 0.0, 0.0, 0.0, 0.0, 0.0, 0.0, 0.0, 0.0, 0.0, 0.0, 0.0, 0.0, 0.0, 0.0, 0.0, 0.0, 0.0, 0.0, 0.0, 0.0, 0.0, 0.0, 0.0, 0.0, 0.0, 0.0, 0.0, 0.0, 0.0, 0.0, 0.0, 0.0, 0.0, 0.0, 0.0, 0.0, 0.0, 0.0, 0.0, 0.0, 0.0, 0.0, 0.0, 0.0, 0.0, 0.0, 0.0, 0.0, 0.0, 0.0, 0.0, 0.0, 0.0, 0.0, 0.0, 0.0, 0.0, 0.0, 0.0, 0.0, 0.0, 0.0, 0.0, 0.0, 0.0, 0.0, 0.0, 0.0, 0.0, 0.0, 0.0, 0.0, 0.0, 0.0, 0.0, 0.0, 0.0, 0.0, 0.0, 0.0, 0.0, 0.0, 0.0, 0.0, 0.0, 0.0, 0.0, 0.0, 0.0, 0.0, 0.0, 0.0, 0.0, 0.0, 0.0, 0.0, 0.0, 0.0, 0.0, 0.0, 0.0, 0.0, 0.0, 0.0, 0.0, 0.0, 0.0, 0.0, 0.0, 0.0, 0.0, 0.0, 0.0, 0.0, 0.0, 0.0, 0.0, 0.0, 0.0, 0.0, 0.0, 0.0, 0.0, 0.0, 0.0, 0.0, 0.0, 0.0, 0.0, 0.0, 0.0, 0.0, 0.0, 0.0, 0.0, 0.0, 0.0, 0.0, 0.0, 0.0, 0.0, 0.0, 0.0, 0.0, 0.0, 0.0, 0.0, 0.0, 0.0, 0.0, 0.0, 0.0, 0.0, 0.0, 0.0, 0.0, 0.0, 0.0, 0.0, 0.0, 0.0, 0.0, 0.0, 0.0, 0.0, 0.0, 0.0, 0.0, 0.0, 0.0, 0.0, 0.0, 0.0, 0.0, 0.0, 0.0, 0.0, 0.0, 0.0, 0.0, 0.0, 0.0, 0.0, 0.0, 0.0, 0.0, 0.0, 0.0, 0.0, 0.0, 0.0, 0.0, 0.0, 0.0, 0.0, 0.0, 0.0, 0.0, 0.0, 0.0, 0.0, 0.0, 0.0, 0.0, 0.0, 0.0, 0.0, 0.0, 0.0, 0.0, 0.0, 0.0, 0.0, 0.0, 0.0, 0.0, 0.0, 0.0, 0.0, 0.0, 0.0, 0.0, 0.0, 0.0, 0.0, 0.0, 0.0, 0.0, 0.0, 0.0, 0.0, 0.0, 0.0, 0.0, 0.0, 0.0, 0.0, 0.0, 0.0, 0.0, 0.0, 0.0, 0.0, 0.0, 0.0, 0.0, 0.0, 0.0, 0.0, 0.0, 0.0, 0.0, 0.0, 0.0, 0.0, 0.0, 0.0, 0.0, 0.0, 0.0, 0.0, 0.0, 0.0, 0.0, 0.0, 0.0, 0.0, 0.0, 0.0, 0.0, 0.0, 0.0, 0.0, 0.0, 0.0, 0.0, 0.0, 0.0, 0.0, 0.0, 0.0, 0.0, 0.0, 0.0, 0.0, 0.0, 0.0, 0.0, 0.0, 0.0, 0.0, 0.0, 0.0, 0.0, 0.0, 0.0, 0.0, 0.0, 0.0, 0.0, 0.0, 0.0, 0.0, 0.0, 0.0, 0.0, 0.0, 0.0, 0.0, 0.0, 0.0, 0.0, 0.0, 0.0, 0.0, 0.0, 0.0, 0.0, 0.0, 0.0, 0.0, 0.0, 0.0, 0.0, 0.0, 0.0, 0.0, 0.0, 0.0, 0.0, 0.0, 0.0, 0.0, 0.0, 0.0, 0.0, 0.0, 0.0, 0.0, 0.0, 0.0, 0.0, 0.0, 0.0, 0.0, 0.0, 0.0, 0.0, 0.0, 0.0, 0.0, 0.0, 0.0, 0.0, 0.0, 0.0, 0.0, 0.0, 0.0, 0.0, 0.0, 0.0, 0.0, 0.0, 0.0, 0.0, 0.0, 0.0, 0.0, 0.0, 0.0, 0.0, 0.0, 0.0, 0.0, 0.0, 0.0, 0.0, 0.0, 0.0, 0.0, 0.0, 0.0, 0.0, 0.0, 0.0, 0.0, 0.0, 0.0, 0.0, 0.0, 0.0, 0.0, 0.0, 0.0, 0.0, 0.0, 0.0, 0.0, 0.0, 0.0, 0.0, 0.0, 0.0, 0.0, 0.0, 0.0, 0.0, 0.0, 0.0, 0.0, 0.0, 0.0, 0.0, 0.0, 0.0, 0.0, 0.0, 0.0, 0.0, 0.0, 0.0, 0.0, 0.0, 0.0, 0.0, 0.0, 0.0, 0.0, 0.0, 0.0, 0.0, 0.0, 0.0, 0.0, 0.0, 0.0, 0.0, 0.0, 0.0, 0.0, 0.0, 0.0, 0.0, 0.0, 0.0, 0.0, 0.0, 0.0, 0.0, 0.0, 0.0, 0.0, 0.0, 0.0, 0.0, 0.0, 0.0, 0.0, 0.0, 0.0, 0.0, 0.0, 0.0, 0.0, 0.0, 0.0, 0.0, 0.0, 0.0, 0.0, 0.0, 0.0, 0.0, 0.0, 0.0, 0.0, 0.0, 0.0, 0.0, 0.0, 0.0, 0.0, 0.0, 0.0, 0.0, 0.0, 0.0, 0.0, 0.0, 0.0, 0.0, 0.0, 0.0, 0.0, 0.0, 0.0, 0.0, 0.0, 0.0, 0.0, 0.0, 0.0, 0.0, 0.0, 0.0, 0.0, 0.0, 0.0, 0.0, 0.0, 0.0, 0.0, 0.0, 0.0, 0.0, 0.0, 0.0, 0.0, 0.0, 0.0, 0.0, 0.0, 0.0, 0.0, 0.0, 0.0, 0.0, 0.0, 0.0, 0.0, 0.0, 0.0, 0.0, 0.0, 0.0, 0.0, 0.0, 0.0, 0.0, 0.0, 0.0, 0.0, 0.0, 0.0, 0.0, 0.0, 0.0, 0.0, 0.0, 0.0, 0.0, 0.0, 0.0, 0.0, 0.0, 0.0, 0.0, 0.0, 0.0, 0.0, 0.0, 0.0, 0.0, 0.0, 0.0, 0.0, 0.0, 0.0, 0.0, 0.0, 0.0, 0.0, 0.0, 0.0, 0.0, 0.0, 0.0, 0.0, 0.0, 0.0, 0.0, 0.0, 0.0, 0.0, 0.0, 0.0, 0.0, 0.0, 0.0, 0.0, 0.0, 0.0, 0.0, 0.0, 0.0, 0.0, 0.0, 0.0, 0.0, 0.0, 0.0, 0.0, 0.0, 0.0, 0.0, 0.0, 0.0, 0.0, 0.0, 0.0, 0.0, 0.0, 0.0, 0.0, 0.0, 0.0, 0.0, 0.0, 0.0, 0.0, 0.0, 0.0, 0.0, 0.0, 0.0, 0.0, 0.0, 0.0, 0.0, 0.0, 0.0, 0.0, 0.0, 0.0, 0.0, 0.0, 0.0, 0.0, 0.0, 0.0, 0.0, 0.0, 0.0, 0.0, 0.0, 0.0, 0.0, 0.0, 0.0, 0.0, 0.0, 0.0, 0.0, 0.0, 0.0, 0.0, 0.0, 0.0, 0.0, 0.0, 0.0, 0.0, 0.0, 0.0, 0.0, 0.0, 0.0, 0.0, 0.0, 0.0, 0.0, 0.0, 0.0, 0.0, 0.0, 0.0, 0.0, 0.0, 0.0, 0.0, 0.0, 0.0, 0.0, 0.0, 0.0, 0.0, 0.0, 0.0, 0.0, 0.0, 0.0, 0.0, 0.0, 0.0, 0.0, 0.0, 0.0, 0.0, 0.0, 0.0, 0.0, 0.0, 0.0, 0.0, 0.0, 0.0, 0.0, 0.0, 0.0, 0.0, 0.0, 0.0, 0.0, 0.0, 0.0, 0.0, 0.0, 0.0, 0.0, 0.0, 0.0, 0.0, 0.0, 0.0, 0.0, 0.0, 0.0, 0.0, 0.0, 0.0, 0.0, 0.0, 0.0, 0.0, 0.0, 0.0, 0.0, 0.0, 0.0, 0.0, 0.0, 0.0, 0.0, 0.0, 0.0, 0.0, 0.0, 0.0, 0.0, 0.0, 0.0, 0.0, 0.0, 0.0, 0.0, 0.0, 0.0, 0.0, 0.0, 0.0, 0.0, 0.0, 0.0, 0.0, 0.0, 0.0, 0.0, 0.0, 0.0, 0.0, 0.0, 0.0, 0.0, 0.0, 0.0, 0.0, 0.0, 0.0, 0.0, 0.0, 0.0, 0.0, 0.0, 0.0, 0.0, 0.0, 0.0, 0.0, 0.0, 0.0, 0.0, 0.0, 0.0, 0.0, 0.0, 0.0, 0.0, 0.0, 0.0, 0.0, 0.0, 0.0, 0.0, 0.0, 0.0, 0.0, 0.0, 0.0, 0.0, 0.0, 0.0, 0.0, 0.0, 0.0, 0.0, 0.0, 0.0, 0.0, 0.0, 0.0, 0.0, 0.0, 0.0, 0.0, 0.0, 0.0, 0.0, 0.0, 0.0, 0.0, 0.0, 0.0, 0.0, 0.0, 0.0, 0.0, 0.0, 0.0, 0.0, 0.0, 0.0, 0.0, 0.0, 0.0, 0.0, 0.0, 0.0, 0.0, 0.0, 0.0, 0.0, 0.0, 0.0, 0.0, 0.0, 0.0, 0.0, 0.0, 0.0, 0.0, 0.0, 0.0, 0.0, 0.0, 0.0, 0.0, 0.0, 0.0, 0.0, 0.0, 0.0, 0.0, 0.0, 0.0, 0.0, 0.0, 0.0, 0.0, 0.0, 0.0, 0.0, 0.0, 0.0, 0.0, 0.0, 0.0, 0.0, 0.0, 0.0, 0.0, 0.0, 0.0, 0.0, 0.0, 0.0, 0.0, 0.0, 0.0, 0.0, 0.0, 0.0, 0.0, 0.0, 0.0, 0.0, 0.0, 0.0, 0.0, 0.0, 0.0, 0.0, 0.0, 0.0, 0.0, 0.0, 0.0, 0.0, 0.0, 0.0, 0.0, 0.0, 0.0, 0.0, 0.0, 0.0, 0.0, 0.0, 0.0, 0.0, 0.0, 0.0, 0.0, 0.0, 0.0, 0.0, 0.0, 0.0, 0.0, 0.0, 0.0, 0.0, 0.0, 0.0, 0.0, 0.0, 0.0, 0.0, 0.0, 0.0, 0.0, 0.0, 0.0, 0.0, 0.0, 0.0, 0.0, 0.0, 0.0, 0.0, 0.0, 0.0, 0.0, 0.0, 0.0, 0.0, 0.3869, 0.7465, 0.496, 0.7465, 0.496, 0.7465, 0.3869, 0.7465, 0.3869, 0.7465, 0.496, 0.7465, 0.496, 0.7465, 0.3869, 0.7465, 0.625, 0.5, 0.625, 0.2535, 0.8433, 0.2535, 0.8433, 0.5, 0.8433, 0.7465, 0.8552, 0.7465, 0.8552, 0.7465, 0.8433, 0.7465, 0.625, 0.7465, 0.8433, 0.7465, 0.8433, 0.7465, 0.625, 0.7465, 0.1596, 0.243, 0.2658, 0.047, 0.372, 0.243, 0.03561, 0.5, 0.03561, 0.2535, 0.1448, 0.2535, 0.1448, 0.5, 0.504, 0.5, 0.504, 0.2535, 0.6131, 0.2535, 0.6131, 0.5, 0.3869, 0.5, 0.3869, 0.2535, 0.496, 0.2535, 0.496, 0.5, 0.8552, 0.5, 0.8552, 0.2535, 0.9644, 0.2535, 0.9644, 0.5, 0.03166, 0.7465, 0.03561, 0.7465, 0.03561, 0.7465, 0.03166, 0.7465, 0.5093, 0.243, 0.7217, 0.047, 0.6155, 0.243, 0.8528, 0.243, 0.7466, 0.047, 0.9591, 0.243, 0.3845, 0.243, 0.2783, 0.047, 0.4907, 0.243, 0.628, 0.243, 0.7342, 0.047, 0.8404, 0.243, 0.04094, 0.243, 0.2534, 0.047, 0.1472, 0.243, 0.1567, 0.5, 0.1567, 0.2535, 0.375, 0.2535, 0.375, 0.5, 0.375, 0.7465, 0.3869, 0.7465, 0.3869, 0.7465, 0.375, 0.7465, 0.03561, 0.7465, 0.1448, 0.7465, 0.1448, 0.7465, 0.03561, 0.7465, 0.1448, 0.7465, 0.1567, 0.7465, 0.1567, 0.7465, 0.1448, 0.7465, 0.504, 0.7465, 0.6131, 0.7465, 0.6131, 0.7465, 0.504, 0.7465, 0.496, 0.7465, 0.504, 0.7465, 0.504, 0.7465, 0.496, 0.7465, 0.8552, 0.7465, 0.9644, 0.7465, 0.9644, 0.7465, 0.8552, 0.7465, 0.6131, 0.7465, 0.625, 0.7465, 0.625, 0.7465, 0.6131, 0.7465, 0.372, 0.243, 0.3845, 0.243, 0.3869, 0.2535, 0.375, 0.2535, 0.1567, 0.2535, 0.1448, 0.2535, 0.1472, 0.243, 0.1596, 0.243, 0.03561, 0.2535, 0.03166, 0.2535, 0.03166, 0.2478, 0.0371, 0.2478, 0.8552, 0.2535, 0.8433, 0.2535, 0.8404, 0.243, 0.8528, 0.243, 0.625, 0.2535, 0.6131, 0.2535, 0.6155, 0.243, 0.628, 0.243, 0.504, 0.2535, 0.5, 0.2535, 0.5, 0.2478, 0.5054, 0.2478, 0.2658, 0.047, 0.2583, 0.04555, 0.2607, 0.04118, 0.263, 0.03681, 0.271, 0.04118, 0.2734, 0.04555, 0.1567, 0.7465, 0.375, 0.7465, 0.375, 0.7465, 0.1567, 0.7465, 0.625, 0.7465, 0.625, 0.5, 0.8433, 0.5, 0.8433, 0.7465, 0.03561, 0.7465, 0.03561, 0.5, 0.1448, 0.5, 0.1448, 0.7465, 0.504, 0.7465, 0.504, 0.5, 0.6131, 0.5, 0.6131, 0.7465, 0.3869, 0.7465, 0.3869, 0.5, 0.496, 0.5, 0.496, 0.7465, 0.8552, 0.7465, 0.8552, 0.5, 0.9644, 0.5, 0.9644, 0.7465, 0.1567, 0.7465, 0.1567, 0.5, 0.375, 0.5, 0.375, 0.7465, 0.375, 0.7465, 0.375, 0.5, 0.3869, 0.5, 0.3869, 0.7465, 0.1567, 0.2535, 0.1567, 0.5, 0.1448, 0.5, 0.1448, 0.2535, 0.03561, 0.2535, 0.03561, 0.5, 0.03166, 0.5, 0.03166, 0.2535, 0.8552, 0.2535, 0.8552, 0.5, 0.8433, 0.5, 0.8433, 0.2535, 0.625, 0.2535, 0.625, 0.5, 0.6131, 0.5, 0.6131, 0.2535, 0.1596, 0.243, 0.372, 0.243, 0.375, 0.2535, 0.1567, 0.2535, 0.375, 0.5, 0.375, 0.2535, 0.3869, 0.2535, 0.3869, 0.5, 0.04094, 0.243, 0.1472, 0.243, 0.1448, 0.2535, 0.03561, 0.2535, 0.8528, 0.243, 0.9591, 0.243, 0.9644, 0.2535, 0.8552, 0.2535, 0.628, 0.243, 0.8404, 0.243, 0.8433, 0.2535, 0.625, 0.2535, 0.5093, 0.243, 0.6155, 0.243, 0.6131, 0.2535, 0.504, 0.2535, 0.3845, 0.243, 0.4907, 0.243, 0.496, 0.2535, 0.3869, 0.2535, 0.1472, 0.243, 0.2534, 0.047, 0.2658, 0.047, 0.1596, 0.243, 0.8404, 0.243, 0.7342, 0.047, 0.7466, 0.047, 0.8528, 0.243, 0.7342, 0.047, 0.628, 0.243, 0.6155, 0.243, 0.7217, 0.047, 0.2534, 0.047, 0.04094, 0.243, 0.03836, 0.2416, 0.2508, 0.04555, 0.7217, 0.047, 0.5093, 0.243, 0.5067, 0.2416, 0.7191, 0.04555, 0.372, 0.243, 0.2658, 0.047, 0.2783, 0.047, 0.3845, 0.243, 0.1567, 0.5, 0.1567, 0.7465, 0.1448, 0.7465, 0.1448, 0.5, 0.03561, 0.5, 0.03561, 0.7465, 0.03166, 0.7465, 0.03166, 0.5, 0.8552, 0.5, 0.8552, 0.7465, 0.8433, 0.7465, 0.8433, 0.5, 0.625, 0.5, 0.625, 0.7465, 0.6131, 0.7465, 0.6131, 0.5, 0.504, 0.5, 0.504, 0.7465, 0.496, 0.7465, 0.496, 0.5, 0.504, 0.2535, 0.504, 0.5, 0.496, 0.5, 0.496, 0.2535, 0.375, 0.7465, 0.3869, 0.7465, 0.3869, 0.7465, 0.375, 0.7465, 0.8552, 0.7465, 0.9644, 0.7465, 0.9644, 0.7465, 0.8552, 0.7465, 0.504, 0.7465, 0.6131, 0.7465, 0.6131, 0.7465, 0.504, 0.7465, 0.496, 0.7465, 0.504, 0.7465, 0.504, 0.7465, 0.496, 0.7465, 0.03561, 0.7465, 0.1448, 0.7465, 0.1448, 0.7465, 0.03561, 0.7465, 0.03166, 0.7465, 0.03561, 0.7465, 0.03561, 0.7465, 0.03166, 0.7465, 0.625, 0.7465, 0.8433, 0.7465, 0.8433, 0.7465, 0.625, 0.7465, 0.6131, 0.7465, 0.625, 0.7465, 0.625, 0.7465, 0.6131, 0.7465, 0.1567, 0.7465, 0.375, 0.7465, 0.375, 0.7465, 0.1567, 0.7465, 0.1448, 0.7465, 0.1567, 0.7465, 0.1567, 0.7465, 0.1448, 0.7465, 0.8433, 0.7465, 0.8552, 0.7465, 0.8552, 0.7465, 0.8433, 0.7465, 0.3869, 0.7465, 0.496, 0.7465, 0.504, 0.7465, 0.6131, 0.7465, 0.625, 0.7465, 0.8433, 0.7465, 0.8552, 0.7465, 0.03166, 0.7465, 0.03561, 0.7465, 0.1448, 0.7465, 0.1567, 0.7465, 0.375, 0.7465])
me_plane_003.materials.append(mat_darkbrown)
me_plane_003.materials.append(mat_cyan)
me_plane_003.materials.append(mat_golden)
me_plane_003.use_remesh_preserve_volume = False
me_plane_003.use_remesh_preserve_attributes = False
me_plane_003.use_mirror_vertex_groups = False
me_plane_003.update()

# ---- objects
ob_necklace3 = bpy.data.objects.new('Necklace3', me_plane_003)

# ---- transforms, parenting, visibility, modifiers, constraints
ob_necklace3.location = (0.0, 0.0, 0.0)
ob_necklace3.lineart.crease_threshold = 0.0

# ---- collection membership
col_collection_1.objects.link(ob_necklace3)

# ---- scene / render settings (as saved in the file)
scene.frame_start = 1; scene.frame_end = 250; scene.frame_set(0)
scene.render.engine = 'CYCLES'
scene.render.resolution_x = 1000
scene.render.resolution_y = 1000
scene.render.dither_intensity = 0.0
scene.cycles.samples = 200
scene.cycles.sampling_pattern = 'TABULATED_SOBOL'
scene.cycles.light_sampling_threshold = 0.0
scene.cycles.use_adaptive_sampling = False
scene.cycles.use_light_tree = False
scene.cycles.caustics_reflective = False
scene.cycles.caustics_refractive = False
scene.cycles.blur_glossy = 0.0
scene.cycles.max_bounces = 2
scene.cycles.pixel_filter_type = 'GAUSSIAN'
scene.cycles.sample_clamp_indirect = 0.0
scene.view_settings.view_transform = 'Standard'
bpy.context.view_layer.update()

# ---- added for rendering (the .blend has no active camera): camera
cam_auto = bpy.data.cameras.new('AutoCamera')
cam_auto.lens = 50.0
cam_auto.sensor_width = 36.0
cam_auto.clip_end = 1000.0
ob_auto_camera = bpy.data.objects.new('AutoCamera', cam_auto)
scene.collection.objects.link(ob_auto_camera)
ob_auto_camera.location = (1.57248, -1.50956, 1.48463)
ob_auto_camera.rotation_euler = (1.09748, -7.21219e-08, 0.694738)
scene.camera = ob_auto_camera
bpy.context.view_layer.update()
